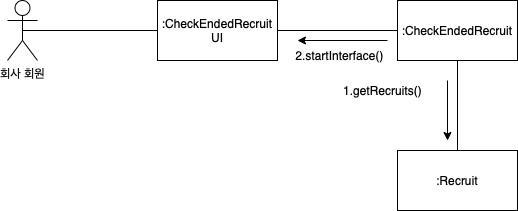

The diagram above was exported from draw.io. Its source (the exported page's mxGraphModel, read from the mxfile embedded in the PNG):
<mxGraphModel dx="438" dy="205" grid="0" gridSize="10" guides="1" tooltips="1" connect="1" arrows="1" fold="1" page="0" pageScale="1" pageWidth="827" pageHeight="1169" math="0" shadow="0">
  <root>
    <mxCell id="0" />
    <mxCell id="1" parent="0" />
    <mxCell id="zvBkrl2XRBxhGwxwOTIy-1" value=":Recruit" style="rounded=0;whiteSpace=wrap;html=1;" parent="1" vertex="1">
      <mxGeometry x="1046" y="804" width="120" height="60" as="geometry" />
    </mxCell>
    <mxCell id="zvBkrl2XRBxhGwxwOTIy-2" value=":CheckEndedRecruit" style="rounded=0;whiteSpace=wrap;html=1;" parent="1" vertex="1">
      <mxGeometry x="1046" y="654" width="120" height="60" as="geometry" />
    </mxCell>
    <mxCell id="zvBkrl2XRBxhGwxwOTIy-3" value=":CheckEndedRecruit UI" style="rounded=0;whiteSpace=wrap;html=1;" parent="1" vertex="1">
      <mxGeometry x="806" y="654" width="120" height="60" as="geometry" />
    </mxCell>
    <mxCell id="zvBkrl2XRBxhGwxwOTIy-4" value="회사 회원" style="shape=umlActor;verticalLabelPosition=bottom;verticalAlign=top;html=1;outlineConnect=0;" parent="1" vertex="1">
      <mxGeometry x="656" y="654" width="30" height="60" as="geometry" />
    </mxCell>
    <mxCell id="zvBkrl2XRBxhGwxwOTIy-5" value="" style="endArrow=none;html=1;rounded=0;entryX=0;entryY=0.5;entryDx=0;entryDy=0;exitX=0.5;exitY=0.5;exitDx=0;exitDy=0;exitPerimeter=0;" parent="1" source="zvBkrl2XRBxhGwxwOTIy-4" target="zvBkrl2XRBxhGwxwOTIy-3" edge="1">
      <mxGeometry width="50" height="50" relative="1" as="geometry">
        <mxPoint x="1086" y="804" as="sourcePoint" />
        <mxPoint x="1136" y="754" as="targetPoint" />
      </mxGeometry>
    </mxCell>
    <mxCell id="zvBkrl2XRBxhGwxwOTIy-6" value="" style="endArrow=none;html=1;rounded=0;entryX=1;entryY=0.5;entryDx=0;entryDy=0;exitX=0;exitY=0.5;exitDx=0;exitDy=0;" parent="1" source="zvBkrl2XRBxhGwxwOTIy-2" target="zvBkrl2XRBxhGwxwOTIy-3" edge="1">
      <mxGeometry width="50" height="50" relative="1" as="geometry">
        <mxPoint x="1096" y="814" as="sourcePoint" />
        <mxPoint x="1146" y="764" as="targetPoint" />
      </mxGeometry>
    </mxCell>
    <mxCell id="zvBkrl2XRBxhGwxwOTIy-7" value="" style="endArrow=none;html=1;rounded=0;entryX=0.5;entryY=1;entryDx=0;entryDy=0;exitX=0.5;exitY=0;exitDx=0;exitDy=0;" parent="1" source="zvBkrl2XRBxhGwxwOTIy-1" target="zvBkrl2XRBxhGwxwOTIy-2" edge="1">
      <mxGeometry width="50" height="50" relative="1" as="geometry">
        <mxPoint x="1106" y="824" as="sourcePoint" />
        <mxPoint x="1156" y="774" as="targetPoint" />
      </mxGeometry>
    </mxCell>
    <mxCell id="zvBkrl2XRBxhGwxwOTIy-8" value="" style="endArrow=classic;html=1;rounded=0;" parent="1" edge="1">
      <mxGeometry width="50" height="50" relative="1" as="geometry">
        <mxPoint x="1096" y="734" as="sourcePoint" />
        <mxPoint x="1096" y="794" as="targetPoint" />
      </mxGeometry>
    </mxCell>
    <mxCell id="zvBkrl2XRBxhGwxwOTIy-9" value="1.getRecruits()" style="text;html=1;align=center;verticalAlign=middle;resizable=0;points=[];autosize=1;strokeColor=none;fillColor=none;" parent="1" vertex="1">
      <mxGeometry x="982" y="731" width="97" height="26" as="geometry" />
    </mxCell>
    <mxCell id="zvBkrl2XRBxhGwxwOTIy-10" value="" style="endArrow=classic;html=1;rounded=0;" parent="1" edge="1">
      <mxGeometry width="50" height="50" relative="1" as="geometry">
        <mxPoint x="1036" y="694" as="sourcePoint" />
        <mxPoint x="946" y="694" as="targetPoint" />
      </mxGeometry>
    </mxCell>
    <mxCell id="zvBkrl2XRBxhGwxwOTIy-11" value="2.startInterface()" style="text;html=1;align=center;verticalAlign=middle;resizable=0;points=[];autosize=1;strokeColor=none;fillColor=none;" parent="1" vertex="1">
      <mxGeometry x="933" y="694" width="110" height="30" as="geometry" />
    </mxCell>
  </root>
</mxGraphModel>